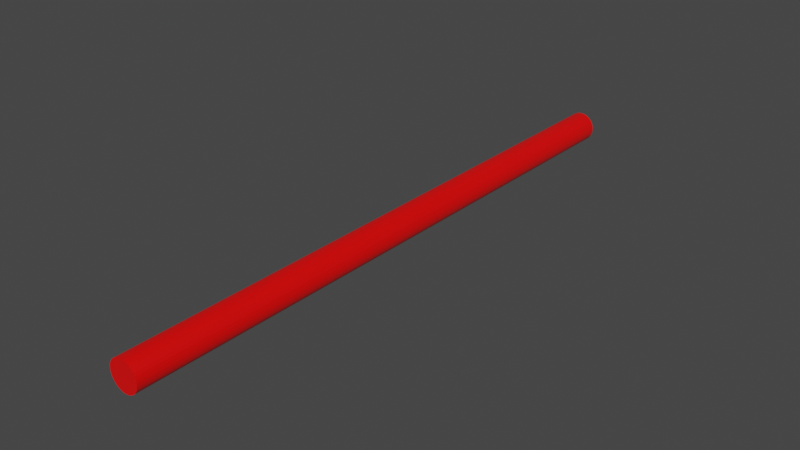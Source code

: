 # Source: projectiles.blend  (saved by Blender 3.5.10; exported with 4.5.12 LTS)
import bpy
from mathutils import Matrix  # noqa: F401  (used for matrix-valued properties, if any)

bpy.ops.wm.read_factory_settings(use_empty=True)
scene = bpy.context.scene
scene.name = 'laser'

# ---- materials (node trees are filled in below, after node groups)
mat_laser_red = bpy.data.materials.new('laser.red')
mat_laser_red.use_transparent_shadow = False
mat_laser_red.diffuse_color = (1.0, 0.0, 0.0, 1.0)

# ---- material node trees
mat_laser_red.use_nodes = True; mat_laser_red.node_tree.nodes.clear()
_N = mat_laser_red.node_tree.nodes; _L = mat_laser_red.node_tree.links
n0 = _N.new('ShaderNodeBsdfPrincipled'); n0.name = 'Principled BSDF'; n0.location = (10, 300)
n0.distribution = 'GGX'
n0.subsurface_method = 'RANDOM_WALK_SKIN'
n0.inputs[0].default_value = (1.0, 0.0, 0.0, 1.0)
n0.inputs[2].default_value = 0.4
n0.inputs[27].default_value = (0.0, 0.0, 0.0, 1.0)
n0.inputs[28].default_value = 1.0
n1 = _N.new('ShaderNodeOutputMaterial'); n1.name = 'Material Output'; n1.location = (320, 270)
_L.new(n0.outputs[0], n1.inputs[0])
n1.is_active_output = True

# ---- world
world_world = bpy.data.worlds.new('World'); scene.world = world_world
world_world.use_nodes = True; world_world.node_tree.nodes.clear()
_N = world_world.node_tree.nodes; _L = world_world.node_tree.links
n0 = _N.new('ShaderNodeOutputWorld'); n0.name = 'World Output'; n0.location = (300, 300)
n1 = _N.new('ShaderNodeBackground'); n1.name = 'Background'; n1.location = (10, 300)
n1.inputs[0].default_value = (0.05088, 0.05088, 0.05088, 1.0)
_L.new(n1.outputs[0], n0.inputs[0])
n0.is_active_output = True
world_world.color = (0.05088, 0.05088, 0.05088)
world_world.use_sun_shadow = False
world_world.sun_shadow_jitter_overblur = 0.0

# ---- meshes
me_projectile_laser = bpy.data.meshes.new('projectile.laser')
me_projectile_laser.from_pydata([(-7.058e-10, 0.2093, 0.01031), (-7.058e-10, -0.2093, 0.01031), (0.002012, 0.2093, 0.01011), (0.002012, -0.2093, 0.01011), (0.003946, 0.2093, 0.009526), (0.003946, -0.2093, 0.009526), (0.005729, 0.2093, 0.008573), (0.005729, -0.2093, 0.008573), (0.007291, 0.2093, 0.007291), (0.007291, -0.2093, 0.007291), (0.008573, 0.2093, 0.005729), (0.008573, -0.2093, 0.005729), (0.009526, 0.2093, 0.003946), (0.009526, -0.2093, 0.003946), (0.01011, 0.2093, 0.002012), (0.01011, -0.2093, 0.002012), (0.01031, 0.2093, 9.696e-10), (0.01031, -0.2093, -2.098e-09), (0.01011, 0.2093, -0.002012), (0.01011, -0.2093, -0.002012), (0.009526, 0.2093, -0.003946), (0.009526, -0.2093, -0.003946), (0.008573, 0.2093, -0.005729), (0.008573, -0.2093, -0.005729), (0.007291, 0.2093, -0.007291), (0.007291, -0.2093, -0.007291), (0.005729, 0.2093, -0.008573), (0.005729, -0.2093, -0.008573), (0.003946, 0.2093, -0.009526), (0.003946, -0.2093, -0.009526), (0.002012, 0.2093, -0.01011), (0.002012, -0.2093, -0.01011), (-1.607e-09, 0.2093, -0.01031), (-1.607e-09, -0.2093, -0.01031), (-0.002012, 0.2093, -0.01011), (-0.002012, -0.2093, -0.01011), (-0.003946, 0.2093, -0.009526), (-0.003946, -0.2093, -0.009526), (-0.005729, 0.2093, -0.008573), (-0.005729, -0.2093, -0.008573), (-0.007291, 0.2093, -0.007291), (-0.007291, -0.2093, -0.007291), (-0.008573, 0.2093, -0.005729), (-0.008573, -0.2093, -0.005729), (-0.009526, 0.2093, -0.003946), (-0.009526, -0.2093, -0.003946), (-0.01011, 0.2093, -0.002012), (-0.01011, -0.2093, -0.002012), (-0.01031, 0.2093, 1.543e-09), (-0.01031, -0.2093, -1.524e-09), (-0.01011, 0.2093, 0.002012), (-0.01011, -0.2093, 0.002012), (-0.009526, 0.2093, 0.003946), (-0.009526, -0.2093, 0.003946), (-0.008573, 0.2093, 0.005729), (-0.008573, -0.2093, 0.005729), (-0.007291, 0.2093, 0.007291), (-0.007291, -0.2093, 0.007291), (-0.005729, 0.2093, 0.008573), (-0.005729, -0.2093, 0.008573), (-0.003946, 0.2093, 0.009526), (-0.003946, -0.2093, 0.009526), (-0.002012, 0.2093, 0.01011), (-0.002012, -0.2093, 0.01011)], [], [(22, 30, 14, 18), (9, 8, 6, 7), (5, 4, 2, 3), (13, 12, 10, 11), (30, 46, 62, 14), (17, 16, 14, 15), (53, 52, 50, 51), (63, 62, 60, 61), (33, 32, 30, 31), (25, 24, 22, 23), (19, 18, 16, 17), (11, 10, 8, 9), (23, 22, 20, 21), (1, 0, 62, 63), (27, 26, 24, 25), (37, 36, 34, 35), (61, 60, 58, 59), (21, 20, 18, 19), (59, 58, 56, 57), (39, 38, 36, 37), (51, 50, 48, 49), (37, 21, 5, 53), (55, 54, 52, 53), (31, 30, 28, 29), (49, 48, 46, 47), (29, 28, 26, 27), (45, 44, 42, 43), (43, 42, 40, 41), (57, 56, 54, 55), (41, 40, 38, 39), (5, 3, 1), (1, 63, 61), (61, 59, 57), (41, 37, 45, 43), (53, 51, 49), (49, 47, 45), (25, 21, 29, 27), (41, 39, 37), (37, 35, 33), (33, 31, 29), (25, 23, 21), (21, 19, 17), (17, 15, 13), (22, 26, 28, 30), (9, 7, 5), (46, 54, 58, 62), (29, 21, 37, 33), (61, 53, 5, 1), (62, 6, 10, 14), (15, 14, 12, 13), (35, 34, 32, 33), (3, 2, 0, 1), (62, 0, 2), (61, 57, 55, 53), (6, 8, 10), (10, 12, 14), (14, 16, 18), (18, 20, 22), (22, 24, 26), (62, 2, 4, 6), (30, 32, 34), (34, 36, 38), (46, 50, 52, 54), (42, 44, 46), (46, 48, 50), (9, 5, 13, 11), (54, 56, 58), (58, 60, 62), (38, 46, 30, 34), (45, 37, 53, 49), (42, 46, 38, 40), (13, 5, 21, 17), (47, 46, 44, 45), (7, 6, 4, 5)])
me_projectile_laser.polygons.foreach_set('use_smooth', [0, 1, 0, 0, 0, 0, 0, 0, 0, 0, 0, 0, 0, 0, 0, 0, 0, 0, 0, 0, 0, 0, 0, 0, 0, 0, 0, 0, 0, 0, 0, 0, 0, 0, 0, 0, 0, 0, 0, 0, 0, 0, 0, 0, 0, 0, 0, 0, 0, 0, 0, 0, 0, 0, 0, 0, 0, 0, 0, 0, 0, 0, 0, 0, 0, 0, 0, 0, 0, 0, 0, 0, 0, 0])
_uv = me_projectile_laser.uv_layers.new(name='UVMap')
_uv.uv.foreach_set('vector', [0.9496, 0.1167, 0.7968, 0.01461, 0.9854, 0.2968, 0.9854, 0.2032, 0.875, 1.0, 0.875, 0.5, 0.9062, 0.5, 0.9062, 1.0, 0.9375, 1.0, 0.9375, 0.5, 0.9688, 0.5, 0.9688, 1.0, 0.8125, 1.0, 0.8125, 0.5, 0.8438, 0.5, 0.8438, 1.0, 0.7968, 0.01461, 0.5146, 0.2032, 0.7032, 0.4854, 0.9854, 0.2968, 0.75, 1.0, 0.75, 0.5, 0.7812, 0.5, 0.7812, 1.0, 0.1875, 1.0, 0.1875, 0.5, 0.2188, 0.5, 0.2188, 1.0, 0.03125, 1.0, 0.03125, 0.5, 0.0625, 0.5, 0.0625, 1.0, 0.5, 1.0, 0.5, 0.5, 0.5312, 0.5, 0.5312, 1.0, 0.625, 1.0, 0.625, 0.5, 0.6562, 0.5, 0.6562, 1.0, 0.7188, 1.0, 0.7188, 0.5, 0.75, 0.5, 0.75, 1.0, 0.8438, 1.0, 0.8438, 0.5, 0.875, 0.5, 0.875, 1.0, 0.6562, 1.0, 0.6562, 0.5, 0.6875, 0.5, 0.6875, 1.0, 0.0, 1.0, 0.0, 0.5, 0.03125, 0.5, 0.03125, 1.0, 0.5938, 1.0, 0.5938, 0.5, 0.625, 0.5, 0.625, 1.0, 0.4375, 1.0, 0.4375, 0.5, 0.4688, 0.5, 0.4688, 1.0, 0.0625, 1.0, 0.0625, 0.5, 0.09375, 0.5, 0.09375, 1.0, 0.6875, 1.0, 0.6875, 0.5, 0.7188, 0.5, 0.7188, 1.0, 0.09375, 1.0, 0.09375, 0.5, 0.125, 0.5, 0.125, 1.0, 0.4062, 1.0, 0.4062, 0.5, 0.4375, 0.5, 0.4375, 1.0, 0.2188, 1.0, 0.2188, 0.5, 0.25, 0.5, 0.25, 1.0, 0.1582, 0.02827, 0.4717, 0.1582, 0.3418, 0.4717, 0.02827, 0.3418, 0.1562, 1.0, 0.1562, 0.5, 0.1875, 0.5, 0.1875, 1.0, 0.5312, 1.0, 0.5312, 0.5, 0.5625, 0.5, 0.5625, 1.0, 0.25, 1.0, 0.25, 0.5, 0.2812, 0.5, 0.2812, 1.0, 0.5625, 1.0, 0.5625, 0.5, 0.5938, 0.5, 0.5938, 1.0, 0.3125, 1.0, 0.3125, 0.5, 0.3438, 0.5, 0.3438, 1.0, 0.3438, 1.0, 0.3438, 0.5, 0.375, 0.5, 0.375, 1.0, 0.125, 1.0, 0.125, 0.5, 0.1562, 0.5, 0.1562, 1.0, 0.375, 1.0, 0.375, 0.5, 0.4062, 0.5, 0.4062, 1.0, 0.3418, 0.4717, 0.2968, 0.4854, 0.25, 0.49, 0.25, 0.49, 0.2032, 0.4854, 0.1582, 0.4717, 0.1582, 0.4717, 0.1167, 0.4496, 0.08029, 0.4197, 0.08029, 0.08029, 0.1582, 0.02827, 0.02827, 0.1582, 0.05045, 0.1167, 0.02827, 0.3418, 0.01461, 0.2968, 0.01, 0.25, 0.01, 0.25, 0.01461, 0.2032, 0.02827, 0.1582, 0.4197, 0.08029, 0.4717, 0.1582, 0.3418, 0.02827, 0.3833, 0.05045, 0.08029, 0.08029, 0.1167, 0.05045, 0.1582, 0.02827, 0.1582, 0.02827, 0.2032, 0.01461, 0.25, 0.01, 0.25, 0.01, 0.2968, 0.01461, 0.3418, 0.02827, 0.4197, 0.08029, 0.4496, 0.1167, 0.4717, 0.1582, 0.4717, 0.1582, 0.4854, 0.2032, 0.49, 0.25, 0.49, 0.25, 0.4854, 0.2968, 0.4717, 0.3418, 0.9496, 0.1167, 0.8833, 0.05045, 0.8418, 0.02827, 0.7968, 0.01461, 0.4197, 0.4197, 0.3833, 0.4496, 0.3418, 0.4717, 0.5146, 0.2032, 0.5504, 0.3833, 0.6167, 0.4496, 0.7032, 0.4854, 0.3418, 0.02827, 0.4717, 0.1582, 0.1582, 0.02827, 0.25, 0.01, 0.1582, 0.4717, 0.02827, 0.3418, 0.3418, 0.4717, 0.25, 0.49, 0.7032, 0.4854, 0.8833, 0.4496, 0.9496, 0.3833, 0.9854, 0.2968, 0.7812, 1.0, 0.7812, 0.5, 0.8125, 0.5, 0.8125, 1.0, 0.4688, 1.0, 0.4688, 0.5, 0.5, 0.5, 0.5, 1.0, 0.9688, 1.0, 0.9688, 0.5, 1.0, 0.5, 1.0, 1.0, 0.7032, 0.4854, 0.75, 0.49, 0.7968, 0.4854, 0.1582, 0.4717, 0.08029, 0.4197, 0.05045, 0.3833, 0.02827, 0.3418, 0.8833, 0.4496, 0.9197, 0.4197, 0.9496, 0.3833, 0.9496, 0.3833, 0.9717, 0.3418, 0.9854, 0.2968, 0.9854, 0.2968, 0.99, 0.25, 0.9854, 0.2032, 0.9854, 0.2032, 0.9717, 0.1582, 0.9496, 0.1167, 0.9496, 0.1167, 0.9197, 0.08029, 0.8833, 0.05045, 0.7032, 0.4854, 0.7968, 0.4854, 0.8418, 0.4717, 0.8833, 0.4496, 0.7968, 0.01461, 0.75, 0.01, 0.7032, 0.01461, 0.7032, 0.01461, 0.6582, 0.02827, 0.6167, 0.05045, 0.5146, 0.2032, 0.5146, 0.2968, 0.5283, 0.3418, 0.5504, 0.3833, 0.5504, 0.1167, 0.5283, 0.1582, 0.5146, 0.2032, 0.5146, 0.2032, 0.51, 0.25, 0.5146, 0.2968, 0.4197, 0.4197, 0.3418, 0.4717, 0.4717, 0.3418, 0.4496, 0.3833, 0.5504, 0.3833, 0.5803, 0.4197, 0.6167, 0.4496, 0.6167, 0.4496, 0.6582, 0.4717, 0.7032, 0.4854, 0.6167, 0.05045, 0.5146, 0.2032, 0.7968, 0.01461, 0.7032, 0.01461, 0.02827, 0.1582, 0.1582, 0.02827, 0.02827, 0.3418, 0.01, 0.25, 0.5504, 0.1167, 0.5146, 0.2032, 0.6167, 0.05045, 0.5803, 0.08029, 0.4717, 0.3418, 0.3418, 0.4717, 0.4717, 0.1582, 0.49, 0.25, 0.2812, 1.0, 0.2812, 0.5, 0.3125, 0.5, 0.3125, 1.0, 0.9062, 1.0, 0.9062, 0.5, 0.9375, 0.5, 0.9375, 1.0])
me_projectile_laser.materials.append(mat_laser_red)
me_projectile_laser.update()
me_projectile_laser.normals_split_custom_set([tuple(v) for v in zip(*[iter([0.0, 1.0, 0.0, 0.0, 1.0, 0.0, 0.0, 1.0, 0.0, 0.0, 1.0, 0.0, 0.6344, -6.882e-09, 0.773, 0.6344, -6.882e-09, 0.773, 0.6344, -6.882e-09, 0.773, 0.6344, -6.882e-09, 0.773, 0.2903, -6.391e-09, 0.9569, 0.2903, -6.391e-09, 0.9569, 0.2903, -6.391e-09, 0.9569, 0.2903, -6.391e-09, 0.9569, 0.8819, -2.681e-09, 0.4714, 0.8819, -2.681e-09, 0.4714, 0.8819, -2.681e-09, 0.4714, 0.8819, -2.681e-09, 0.4714, 0.0, 1.0, 2.19e-06, 0.0, 1.0, 2.19e-06, 0.0, 1.0, 2.19e-06, 0.0, 1.0, 2.19e-06, 0.9952, -3.694e-10, 0.09802, 0.9952, -3.694e-10, 0.09802, 0.9952, -3.694e-10, 0.09802, 0.9952, -3.694e-10, 0.09802, -0.9569, -2.414e-09, 0.2903, -0.9569, -2.414e-09, 0.2903, -0.9569, -2.414e-09, 0.2903, -0.9569, -2.414e-09, 0.2903, -0.2903, -6.447e-09, 0.9569, -0.2903, -6.447e-09, 0.9569, -0.2903, -6.447e-09, 0.9569, -0.2903, -6.447e-09, 0.9569, 0.09802, 6.641e-09, -0.9952, 0.09802, 6.641e-09, -0.9952, 0.09802, 6.641e-09, -0.9952, 0.09802, 6.641e-09, -0.9952, 0.773, 5.92e-09, -0.6344, 0.773, 5.92e-09, -0.6344, 0.773, 5.92e-09, -0.6344, 0.773, 5.92e-09, -0.6344, 0.9952, 8.35e-10, -0.09802, 0.9952, 8.35e-10, -0.09802, 0.9952, 8.35e-10, -0.09802, 0.9952, 8.35e-10, -0.09802, 0.773, -6.596e-09, 0.6344, 0.773, -6.596e-09, 0.6344, 0.773, -6.596e-09, 0.6344, 0.773, -6.596e-09, 0.6344, 0.8819, 4.453e-09, -0.4714, 0.8819, 4.453e-09, -0.4714, 0.8819, 4.453e-09, -0.4714, 0.8819, 4.453e-09, -0.4714, -0.09802, -6.643e-09, 0.9952, -0.09802, -6.643e-09, 0.9952, -0.09802, -6.643e-09, 0.9952, -0.09802, -6.643e-09, 0.9952, 0.6344, 5.23e-09, -0.773, 0.6344, 5.23e-09, -0.773, 0.6344, 5.23e-09, -0.773, 0.6344, 5.23e-09, -0.773, -0.2903, 7.536e-09, -0.9569, -0.2903, 7.536e-09, -0.9569, -0.2903, 7.536e-09, -0.9569, -0.2903, 7.536e-09, -0.9569, -0.4714, -6.018e-09, 0.8819, -0.4714, -6.018e-09, 0.8819, -0.4714, -6.018e-09, 0.8819, -0.4714, -6.018e-09, 0.8819, 0.9569, 1.781e-09, -0.2903, 0.9569, 1.781e-09, -0.2903, 0.9569, 1.781e-09, -0.2903, 0.9569, 1.781e-09, -0.2903, -0.6344, -6.018e-09, 0.773, -0.6344, -6.018e-09, 0.773, -0.6344, -6.018e-09, 0.773, -0.6344, -6.018e-09, 0.773, -0.4714, 5.782e-09, -0.8819, -0.4714, 5.782e-09, -0.8819, -0.4714, 5.782e-09, -0.8819, -0.4714, 5.782e-09, -0.8819, -0.9952, 1.315e-09, 0.09802, -0.9952, 1.315e-09, 0.09802, -0.9952, 1.315e-09, 0.09802, -0.9952, 1.315e-09, 0.09802, 0.0, -1.0, -1.095e-06, 0.0, -1.0, -1.095e-06, 0.0, -1.0, -1.095e-06, 0.0, -1.0, -1.095e-06, -0.8819, -2.303e-09, 0.4714, -0.8819, -2.303e-09, 0.4714, -0.8819, -2.303e-09, 0.4714, -0.8819, -2.303e-09, 0.4714, 0.2903, 7.388e-09, -0.9569, 0.2903, 7.388e-09, -0.9569, 0.2903, 7.388e-09, -0.9569, 0.2903, 7.388e-09, -0.9569, -0.9952, -2.414e-09, -0.09802, -0.9952, -2.414e-09, -0.09802, -0.9952, -2.414e-09, -0.09802, -0.9952, -2.414e-09, -0.09802, 0.4714, 6.018e-09, -0.8819, 0.4714, 6.018e-09, -0.8819, 0.4714, 6.018e-09, -0.8819, 0.4714, 6.018e-09, -0.8819, -0.8819, 3.099e-09, -0.4714, -0.8819, 3.099e-09, -0.4714, -0.8819, 3.099e-09, -0.4714, -0.8819, 3.099e-09, -0.4714, -0.773, 5.808e-09, -0.6344, -0.773, 5.808e-09, -0.6344, -0.773, 5.808e-09, -0.6344, -0.773, 5.808e-09, -0.6344, -0.773, -5.501e-09, 0.6344, -0.773, -5.501e-09, 0.6344, -0.773, -5.501e-09, 0.6344, -0.773, -5.501e-09, 0.6344, -0.6344, 6.882e-09, -0.773, -0.6344, 6.882e-09, -0.773, -0.6344, 6.882e-09, -0.773, -0.6344, 6.882e-09, -0.773, 0.0, -1.0, 7.302e-05, 0.0, -1.0, 7.302e-05, 0.0, -1.0, 7.302e-05, 0.0, -1.0, -7.302e-05, 0.0, -1.0, -7.302e-05, 0.0, -1.0, -7.302e-05, 0.0, -1.0, 0.0, 0.0, -1.0, 0.0, 0.0, -1.0, 0.0, 0.0, -1.0, 0.0, 0.0, -1.0, 0.0, 0.0, -1.0, 0.0, 0.0, -1.0, 0.0, 0.0004794, -1.0, 1.825e-05, 0.0004794, -1.0, 1.827e-05, 0.0004794, -1.0, 1.821e-05, 0.0, -1.0, 0.0, 0.0, -1.0, 0.0, 0.0, -1.0, 0.0, 0.0, -1.0, 1.665e-05, 0.0, -1.0, 1.665e-05, 0.0, -1.0, 1.665e-05, 0.0, -1.0, 1.665e-05, 0.0, -1.0, 7.302e-05, 0.0, -1.0, 7.302e-05, 0.0, -1.0, 7.302e-05, 0.0, -1.0, -0.000146, 0.0, -1.0, -0.000146, 0.0, -1.0, -0.000146, 0.0, -1.0, 7.302e-05, 0.0, -1.0, 7.302e-05, 0.0, -1.0, 7.302e-05, 0.0, -1.0, 0.0, 0.0, -1.0, 0.0, 0.0, -1.0, 0.0, -0.0003356, -1.0, 1.826e-05, -0.0003356, -1.0, 1.825e-05, -0.0003356, -1.0, 1.829e-05, -0.0003356, -1.0, -2.153e-08, -0.0003356, -1.0, -5.137e-09, -0.0003356, -1.0, 2.496e-09, 0.0, 1.0, 8.326e-06, 0.0, 1.0, 8.326e-06, 0.0, 1.0, 8.326e-06, 0.0, 1.0, 8.326e-06, 0.0, -1.0, 0.0, 0.0, -1.0, 0.0, 0.0, -1.0, 0.0, 0.0, 1.0, 6.952e-06, 0.0, 1.0, 6.952e-06, 0.0, 1.0, 6.952e-06, 0.0, 1.0, 6.952e-06, 0.0, -1.0, -2.317e-06, 0.0, -1.0, -2.317e-06, 0.0, -1.0, -2.317e-06, 0.0, -1.0, -2.317e-06, 0.0, -1.0, 9.27e-06, 0.0, -1.0, 9.27e-06, 0.0, -1.0, 9.27e-06, 0.0, -1.0, 9.27e-06, 0.0, 1.0, -6.952e-06, 0.0, 1.0, -6.952e-06, 0.0, 1.0, -6.952e-06, 0.0, 1.0, -6.952e-06, 0.9569, -1.997e-09, 0.2903, 0.9569, -1.997e-09, 0.2903, 0.9569, -1.997e-09, 0.2903, 0.9569, -1.997e-09, 0.2903, -0.09802, 6.635e-09, -0.9952, -0.09802, 6.635e-09, -0.9952, -0.09802, 6.635e-09, -0.9952, -0.09802, 6.635e-09, -0.9952, 0.09802, -6.652e-09, 0.9952, 0.09802, -6.652e-09, 0.9952, 0.09802, -6.652e-09, 0.9952, 0.09802, -6.652e-09, 0.9952, 0.0, 1.0, -7.302e-05, 0.0, 1.0, -7.302e-05, 0.0, 1.0, -7.302e-05, 0.0, -1.0, -1.249e-05, 0.0003356, -1.0, -1.249e-05, 0.0003356, -1.0, -1.248e-05, 0.0, -1.0, -1.249e-05, 0.0, 1.0, -7.302e-05, 0.0, 1.0, -7.302e-05, 0.0, 1.0, -7.302e-05, 0.0, 1.0, -3.651e-05, 0.0, 1.0, -3.651e-05, 0.0, 1.0, -3.651e-05, 0.0, 1.0, 0.0, 0.0, 1.0, 0.0, 0.0, 1.0, 0.0, 0.0003356, 1.0, 3.651e-05, 0.0003356, 1.0, 3.649e-05, 0.0003356, 1.0, 3.653e-05, 0.0, 1.0, 0.0, 0.0, 1.0, 0.0, 0.0, 1.0, 0.0, 0.0, 1.0, 8.326e-06, 0.0, 1.0, 8.326e-06, 0.0, 1.0, 8.326e-06, 0.0, 1.0, 8.326e-06, 0.0, 1.0, -7.302e-05, 0.0, 1.0, -7.302e-05, 0.0, 1.0, -7.302e-05, 0.0, 1.0, 7.302e-05, 0.0, 1.0, 7.302e-05, 0.0, 1.0, 7.302e-05, 0.0, 1.0, 0.0, 0.0, 1.0, 0.0, 0.0, 1.0, 0.0, 0.0, 1.0, 0.0, 0.0, 1.0, 0.0, 0.0, 1.0, 0.0, 0.0, 1.0, 0.0, 0.0, 1.0, 0.0, 0.0, 1.0, 0.0, 0.0, 1.0, 0.0, 0.0, -1.0, -2.081e-05, 0.0, -1.0, -2.081e-05, 0.0, -1.0, -2.081e-05, 0.0, -1.0, -2.081e-05, 0.0, 1.0, 0.0, 0.0, 1.0, 0.0, 0.0, 1.0, 0.0, 0.0, 1.0, -7.302e-05, 0.0, 1.0, -7.302e-05, 0.0, 1.0, -7.302e-05, 0.0, 1.0, -4.635e-06, 0.0, 1.0, -4.635e-06, 0.0, 1.0, -4.635e-06, 0.0, 1.0, -4.635e-06, 0.0, -1.0, 3.476e-06, 0.0, -1.0, 3.476e-06, 0.0, -1.0, 3.476e-06, 0.0, -1.0, 3.476e-06, 0.0, 1.0, 8.326e-06, 0.0, 1.0, 8.326e-06, 0.0, 1.0, 8.326e-06, 0.0, 1.0, 8.326e-06, 0.0, -1.0, -5.794e-07, 0.0, -1.0, -5.794e-07, 0.0, -1.0, -5.794e-07, 0.0, -1.0, -5.794e-07, -0.9569, 1.997e-09, -0.2903, -0.9569, 1.997e-09, -0.2903, -0.9569, 1.997e-09, -0.2903, -0.9569, 1.997e-09, -0.2903, 0.4714, -5.782e-09, 0.8819, 0.4714, -5.782e-09, 0.8819, 0.4714, -5.782e-09, 0.8819, 0.4714, -5.782e-09, 0.8819])] * 3)])

# ---- objects
ob_projectile_laser = bpy.data.objects.new('projectile.laser', me_projectile_laser)

# ---- transforms, parenting, visibility, modifiers, constraints
ob_projectile_laser.location = (0.0, 0.0, 0.0)
ob_projectile_laser.rotation_mode = 'QUATERNION'
ob_projectile_laser.rotation_quaternion = (1.0, 0.0, 0.0, 0.0)

# ---- collection membership
scene.collection.objects.link(ob_projectile_laser)

# ---- scene / render settings (as saved in the file)
scene.frame_start = 1; scene.frame_end = 250; scene.frame_set(1)
scene.render.engine = 'BLENDER_EEVEE_NEXT'
scene.cycles.sampling_pattern = 'TABULATED_SOBOL'
scene.view_settings.view_transform = 'Filmic'
bpy.context.view_layer.update()

# ---- added for rendering (the .blend has no active camera and no usable light): camera, sun
cam_auto = bpy.data.cameras.new('AutoCamera')
cam_auto.lens = 50.0
cam_auto.sensor_width = 36.0
cam_auto.clip_end = 1000.0
ob_auto_camera = bpy.data.objects.new('AutoCamera', cam_auto)
scene.collection.objects.link(ob_auto_camera)
ob_auto_camera.location = (0.388177, -0.465812, 0.310541)
ob_auto_camera.rotation_euler = (1.09748, -7.21219e-08, 0.694738)
scene.camera = ob_auto_camera
light_auto_sun = bpy.data.lights.new('AutoSun', 'SUN')
light_auto_sun.energy = 3.0
light_auto_sun.angle = 0.0523599
ob_auto_sun = bpy.data.objects.new('AutoSun', light_auto_sun)
scene.collection.objects.link(ob_auto_sun)
ob_auto_sun.rotation_euler = (0.872665, 0.174533, 0.523599)
bpy.context.view_layer.update()
